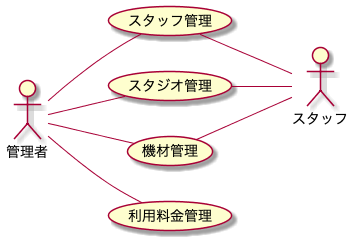

The diagram above was rendered by PlantUML. Its source (embedded in the PNG):
@startuml BusinessUsecase

left to right direction

actor 管理者

管理者 -- (スタッフ管理)
(スタッフ管理) -- スタッフ

管理者 -- (スタジオ管理)
(スタジオ管理) -- スタッフ

管理者 -- (機材管理)
(機材管理) -- スタッフ

管理者 -- (利用料金管理)

@enduml